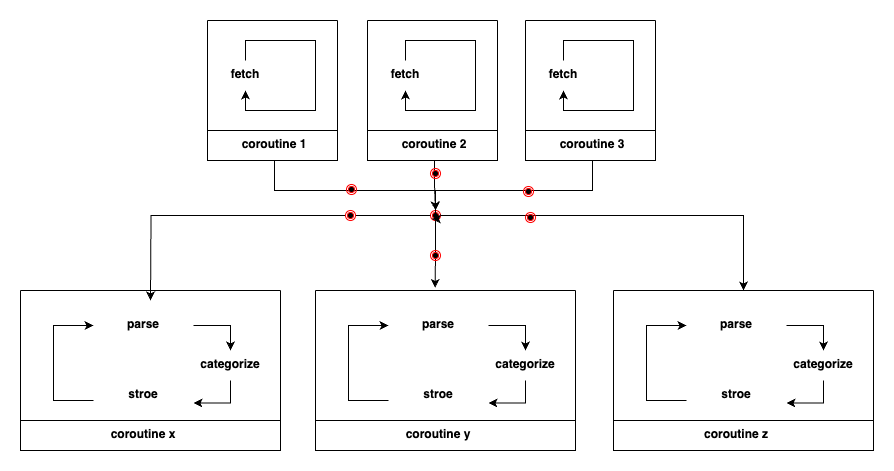

The diagram above was exported from draw.io. Its source (the exported page's mxGraphModel, read from the mxfile embedded in the PNG):
<mxGraphModel dx="1147" dy="683" grid="1" gridSize="10" guides="1" tooltips="1" connect="1" arrows="1" fold="1" page="1" pageScale="1" pageWidth="827" pageHeight="1169" math="0" shadow="0">
  <root>
    <mxCell id="0" />
    <mxCell id="1" parent="0" />
    <mxCell id="2" value="&lt;div style=&quot;&quot;&gt;&lt;span style=&quot;background-color: initial;&quot;&gt;&lt;b&gt;fetch&lt;/b&gt;&lt;/span&gt;&lt;/div&gt;" style="text;whiteSpace=wrap;html=1;align=center;" vertex="1" parent="1">
      <mxGeometry x="715" y="4280" width="100" height="30" as="geometry" />
    </mxCell>
    <mxCell id="3" style="edgeStyle=orthogonalEdgeStyle;rounded=0;orthogonalLoop=1;jettySize=auto;html=1;entryX=0.5;entryY=1;entryDx=0;entryDy=0;" edge="1" source="2" target="2" parent="1">
      <mxGeometry relative="1" as="geometry" />
    </mxCell>
    <mxCell id="4" value="" style="swimlane;startSize=0;" vertex="1" parent="1">
      <mxGeometry x="727" y="4240" width="130" height="110" as="geometry" />
    </mxCell>
    <mxCell id="5" value="" style="swimlane;startSize=0;" vertex="1" parent="1">
      <mxGeometry x="727" y="4350" width="130" height="30" as="geometry" />
    </mxCell>
    <mxCell id="6" value="&lt;div style=&quot;&quot;&gt;&lt;span style=&quot;background-color: initial;&quot;&gt;&lt;b&gt;coroutine 1&lt;/b&gt;&lt;/span&gt;&lt;/div&gt;" style="text;whiteSpace=wrap;html=1;align=center;" vertex="1" parent="5">
      <mxGeometry x="17" width="100" height="30" as="geometry" />
    </mxCell>
    <mxCell id="7" value="&lt;div style=&quot;&quot;&gt;&lt;span style=&quot;background-color: initial;&quot;&gt;&lt;b&gt;fetch&lt;/b&gt;&lt;/span&gt;&lt;/div&gt;" style="text;whiteSpace=wrap;html=1;align=center;" vertex="1" parent="1">
      <mxGeometry x="875" y="4280" width="100" height="30" as="geometry" />
    </mxCell>
    <mxCell id="8" style="edgeStyle=orthogonalEdgeStyle;rounded=0;orthogonalLoop=1;jettySize=auto;html=1;entryX=0.5;entryY=1;entryDx=0;entryDy=0;" edge="1" source="7" target="7" parent="1">
      <mxGeometry relative="1" as="geometry" />
    </mxCell>
    <mxCell id="9" value="" style="swimlane;startSize=0;" vertex="1" parent="1">
      <mxGeometry x="887" y="4240" width="130" height="110" as="geometry" />
    </mxCell>
    <mxCell id="10" value="" style="swimlane;startSize=0;" vertex="1" parent="1">
      <mxGeometry x="887" y="4350" width="130" height="30" as="geometry" />
    </mxCell>
    <mxCell id="11" value="&lt;div style=&quot;&quot;&gt;&lt;span style=&quot;background-color: initial;&quot;&gt;&lt;b&gt;coroutine 2&lt;/b&gt;&lt;/span&gt;&lt;/div&gt;" style="text;whiteSpace=wrap;html=1;align=center;" vertex="1" parent="10">
      <mxGeometry x="17" width="100" height="30" as="geometry" />
    </mxCell>
    <mxCell id="12" value="&lt;div style=&quot;&quot;&gt;&lt;span style=&quot;background-color: initial;&quot;&gt;&lt;b&gt;fetch&lt;/b&gt;&lt;/span&gt;&lt;/div&gt;" style="text;whiteSpace=wrap;html=1;align=center;" vertex="1" parent="1">
      <mxGeometry x="1033" y="4280" width="100" height="30" as="geometry" />
    </mxCell>
    <mxCell id="13" style="edgeStyle=orthogonalEdgeStyle;rounded=0;orthogonalLoop=1;jettySize=auto;html=1;entryX=0.5;entryY=1;entryDx=0;entryDy=0;" edge="1" source="12" target="12" parent="1">
      <mxGeometry relative="1" as="geometry" />
    </mxCell>
    <mxCell id="14" value="" style="swimlane;startSize=0;" vertex="1" parent="1">
      <mxGeometry x="1045" y="4240" width="130" height="110" as="geometry" />
    </mxCell>
    <mxCell id="15" value="" style="swimlane;startSize=0;" vertex="1" parent="1">
      <mxGeometry x="1045" y="4350" width="130" height="30" as="geometry" />
    </mxCell>
    <mxCell id="16" value="&lt;div style=&quot;&quot;&gt;&lt;span style=&quot;background-color: initial;&quot;&gt;&lt;b&gt;coroutine 3&lt;/b&gt;&lt;/span&gt;&lt;/div&gt;" style="text;whiteSpace=wrap;html=1;align=center;" vertex="1" parent="15">
      <mxGeometry x="17" width="100" height="30" as="geometry" />
    </mxCell>
    <mxCell id="17" value="" style="group" vertex="1" connectable="0" parent="1">
      <mxGeometry x="835" y="4510" width="260" height="160" as="geometry" />
    </mxCell>
    <mxCell id="18" value="&lt;div style=&quot;&quot;&gt;&lt;span style=&quot;background-color: initial;&quot;&gt;&lt;b&gt;parse&lt;/b&gt;&lt;/span&gt;&lt;/div&gt;" style="text;whiteSpace=wrap;html=1;align=center;movable=1;resizable=1;rotatable=1;deletable=1;editable=1;locked=0;connectable=1;" vertex="1" parent="17">
      <mxGeometry x="73" y="20" width="100" height="30" as="geometry" />
    </mxCell>
    <mxCell id="19" value="&lt;div style=&quot;&quot;&gt;&lt;span style=&quot;background-color: initial;&quot;&gt;&lt;b&gt;stroe&lt;/b&gt;&lt;/span&gt;&lt;/div&gt;" style="text;whiteSpace=wrap;html=1;align=center;movable=1;resizable=1;rotatable=1;deletable=1;editable=1;locked=0;connectable=1;" vertex="1" parent="17">
      <mxGeometry x="73" y="90" width="100" height="30" as="geometry" />
    </mxCell>
    <mxCell id="20" style="edgeStyle=orthogonalEdgeStyle;rounded=0;orthogonalLoop=1;jettySize=auto;html=1;movable=1;resizable=1;rotatable=1;deletable=1;editable=1;locked=0;connectable=1;" edge="1" parent="17" source="19" target="18">
      <mxGeometry relative="1" as="geometry">
        <Array as="points">
          <mxPoint x="33" y="110" />
          <mxPoint x="33" y="35" />
        </Array>
        <mxPoint x="33.04000000000019" y="90" as="targetPoint" />
      </mxGeometry>
    </mxCell>
    <mxCell id="21" style="edgeStyle=orthogonalEdgeStyle;rounded=0;orthogonalLoop=1;jettySize=auto;html=1;exitX=0.5;exitY=1;exitDx=0;exitDy=0;entryX=1;entryY=0.75;entryDx=0;entryDy=0;movable=1;resizable=1;rotatable=1;deletable=1;editable=1;locked=0;connectable=1;" edge="1" parent="17" source="22" target="19">
      <mxGeometry relative="1" as="geometry" />
    </mxCell>
    <mxCell id="22" value="&lt;div style=&quot;&quot;&gt;&lt;span style=&quot;background-color: initial;&quot;&gt;&lt;b&gt;categorize&lt;/b&gt;&lt;/span&gt;&lt;/div&gt;" style="text;whiteSpace=wrap;html=1;align=center;movable=1;resizable=1;rotatable=1;deletable=1;editable=1;locked=0;connectable=1;" vertex="1" parent="17">
      <mxGeometry x="160" y="60" width="100" height="30" as="geometry" />
    </mxCell>
    <mxCell id="23" style="edgeStyle=orthogonalEdgeStyle;rounded=0;orthogonalLoop=1;jettySize=auto;html=1;exitX=1;exitY=0.5;exitDx=0;exitDy=0;movable=1;resizable=1;rotatable=1;deletable=1;editable=1;locked=0;connectable=1;" edge="1" parent="17" source="18" target="22">
      <mxGeometry relative="1" as="geometry" />
    </mxCell>
    <mxCell id="24" value="" style="swimlane;startSize=0;movable=1;resizable=1;rotatable=1;deletable=1;editable=1;locked=0;connectable=1;" vertex="1" parent="17">
      <mxGeometry width="260" height="130" as="geometry" />
    </mxCell>
    <mxCell id="25" value="" style="swimlane;startSize=0;movable=1;resizable=1;rotatable=1;deletable=1;editable=1;locked=0;connectable=1;" vertex="1" parent="17">
      <mxGeometry y="130" width="260" height="30" as="geometry" />
    </mxCell>
    <mxCell id="26" value="&lt;div style=&quot;&quot;&gt;&lt;span style=&quot;background-color: initial;&quot;&gt;&lt;b&gt;coroutine y&lt;/b&gt;&lt;/span&gt;&lt;/div&gt;" style="text;whiteSpace=wrap;html=1;align=center;movable=1;resizable=1;rotatable=1;deletable=1;editable=1;locked=0;connectable=1;" vertex="1" parent="25">
      <mxGeometry x="73" width="100" height="30" as="geometry" />
    </mxCell>
    <mxCell id="27" value="" style="group" vertex="1" connectable="0" parent="1">
      <mxGeometry x="540" y="4510" width="260" height="160" as="geometry" />
    </mxCell>
    <mxCell id="28" value="&lt;div style=&quot;&quot;&gt;&lt;span style=&quot;background-color: initial;&quot;&gt;&lt;b&gt;parse&lt;/b&gt;&lt;/span&gt;&lt;/div&gt;" style="text;whiteSpace=wrap;html=1;align=center;movable=1;resizable=1;rotatable=1;deletable=1;editable=1;locked=0;connectable=1;" vertex="1" parent="27">
      <mxGeometry x="73" y="20" width="100" height="30" as="geometry" />
    </mxCell>
    <mxCell id="29" value="&lt;div style=&quot;&quot;&gt;&lt;span style=&quot;background-color: initial;&quot;&gt;&lt;b&gt;stroe&lt;/b&gt;&lt;/span&gt;&lt;/div&gt;" style="text;whiteSpace=wrap;html=1;align=center;movable=1;resizable=1;rotatable=1;deletable=1;editable=1;locked=0;connectable=1;" vertex="1" parent="27">
      <mxGeometry x="73" y="90" width="100" height="30" as="geometry" />
    </mxCell>
    <mxCell id="30" style="edgeStyle=orthogonalEdgeStyle;rounded=0;orthogonalLoop=1;jettySize=auto;html=1;movable=1;resizable=1;rotatable=1;deletable=1;editable=1;locked=0;connectable=1;" edge="1" parent="27" source="29" target="28">
      <mxGeometry relative="1" as="geometry">
        <Array as="points">
          <mxPoint x="33" y="110" />
          <mxPoint x="33" y="35" />
        </Array>
        <mxPoint x="33.04000000000019" y="90" as="targetPoint" />
      </mxGeometry>
    </mxCell>
    <mxCell id="31" style="edgeStyle=orthogonalEdgeStyle;rounded=0;orthogonalLoop=1;jettySize=auto;html=1;exitX=0.5;exitY=1;exitDx=0;exitDy=0;entryX=1;entryY=0.75;entryDx=0;entryDy=0;movable=1;resizable=1;rotatable=1;deletable=1;editable=1;locked=0;connectable=1;" edge="1" parent="27" source="32" target="29">
      <mxGeometry relative="1" as="geometry" />
    </mxCell>
    <mxCell id="32" value="&lt;div style=&quot;&quot;&gt;&lt;span style=&quot;background-color: initial;&quot;&gt;&lt;b&gt;categorize&lt;/b&gt;&lt;/span&gt;&lt;/div&gt;" style="text;whiteSpace=wrap;html=1;align=center;movable=1;resizable=1;rotatable=1;deletable=1;editable=1;locked=0;connectable=1;" vertex="1" parent="27">
      <mxGeometry x="160" y="60" width="100" height="30" as="geometry" />
    </mxCell>
    <mxCell id="33" style="edgeStyle=orthogonalEdgeStyle;rounded=0;orthogonalLoop=1;jettySize=auto;html=1;exitX=1;exitY=0.5;exitDx=0;exitDy=0;movable=1;resizable=1;rotatable=1;deletable=1;editable=1;locked=0;connectable=1;" edge="1" parent="27" source="28" target="32">
      <mxGeometry relative="1" as="geometry" />
    </mxCell>
    <mxCell id="34" value="" style="swimlane;startSize=0;movable=1;resizable=1;rotatable=1;deletable=1;editable=1;locked=0;connectable=1;" vertex="1" parent="27">
      <mxGeometry width="260" height="130" as="geometry" />
    </mxCell>
    <mxCell id="35" value="" style="swimlane;startSize=0;movable=1;resizable=1;rotatable=1;deletable=1;editable=1;locked=0;connectable=1;" vertex="1" parent="27">
      <mxGeometry y="130" width="260" height="30" as="geometry" />
    </mxCell>
    <mxCell id="36" value="&lt;div style=&quot;&quot;&gt;&lt;span style=&quot;background-color: initial;&quot;&gt;&lt;b&gt;coroutine x&lt;/b&gt;&lt;/span&gt;&lt;/div&gt;" style="text;whiteSpace=wrap;html=1;align=center;movable=1;resizable=1;rotatable=1;deletable=1;editable=1;locked=0;connectable=1;" vertex="1" parent="35">
      <mxGeometry x="73" width="100" height="30" as="geometry" />
    </mxCell>
    <mxCell id="37" value="" style="group" vertex="1" connectable="0" parent="1">
      <mxGeometry x="1133" y="4510" width="260" height="160" as="geometry" />
    </mxCell>
    <mxCell id="38" value="&lt;div style=&quot;&quot;&gt;&lt;span style=&quot;background-color: initial;&quot;&gt;&lt;b&gt;parse&lt;/b&gt;&lt;/span&gt;&lt;/div&gt;" style="text;whiteSpace=wrap;html=1;align=center;movable=1;resizable=1;rotatable=1;deletable=1;editable=1;locked=0;connectable=1;" vertex="1" parent="37">
      <mxGeometry x="73" y="20" width="100" height="30" as="geometry" />
    </mxCell>
    <mxCell id="39" value="&lt;div style=&quot;&quot;&gt;&lt;span style=&quot;background-color: initial;&quot;&gt;&lt;b&gt;stroe&lt;/b&gt;&lt;/span&gt;&lt;/div&gt;" style="text;whiteSpace=wrap;html=1;align=center;movable=1;resizable=1;rotatable=1;deletable=1;editable=1;locked=0;connectable=1;" vertex="1" parent="37">
      <mxGeometry x="73" y="90" width="100" height="30" as="geometry" />
    </mxCell>
    <mxCell id="40" style="edgeStyle=orthogonalEdgeStyle;rounded=0;orthogonalLoop=1;jettySize=auto;html=1;movable=1;resizable=1;rotatable=1;deletable=1;editable=1;locked=0;connectable=1;" edge="1" parent="37" source="39" target="38">
      <mxGeometry relative="1" as="geometry">
        <Array as="points">
          <mxPoint x="33" y="110" />
          <mxPoint x="33" y="35" />
        </Array>
        <mxPoint x="33.04000000000019" y="90" as="targetPoint" />
      </mxGeometry>
    </mxCell>
    <mxCell id="41" style="edgeStyle=orthogonalEdgeStyle;rounded=0;orthogonalLoop=1;jettySize=auto;html=1;exitX=0.5;exitY=1;exitDx=0;exitDy=0;entryX=1;entryY=0.75;entryDx=0;entryDy=0;movable=1;resizable=1;rotatable=1;deletable=1;editable=1;locked=0;connectable=1;" edge="1" parent="37" source="42" target="39">
      <mxGeometry relative="1" as="geometry" />
    </mxCell>
    <mxCell id="42" value="&lt;div style=&quot;&quot;&gt;&lt;span style=&quot;background-color: initial;&quot;&gt;&lt;b&gt;categorize&lt;/b&gt;&lt;/span&gt;&lt;/div&gt;" style="text;whiteSpace=wrap;html=1;align=center;movable=1;resizable=1;rotatable=1;deletable=1;editable=1;locked=0;connectable=1;" vertex="1" parent="37">
      <mxGeometry x="160" y="60" width="100" height="30" as="geometry" />
    </mxCell>
    <mxCell id="43" style="edgeStyle=orthogonalEdgeStyle;rounded=0;orthogonalLoop=1;jettySize=auto;html=1;exitX=1;exitY=0.5;exitDx=0;exitDy=0;movable=1;resizable=1;rotatable=1;deletable=1;editable=1;locked=0;connectable=1;" edge="1" parent="37" source="38" target="42">
      <mxGeometry relative="1" as="geometry" />
    </mxCell>
    <mxCell id="44" value="" style="swimlane;startSize=0;movable=1;resizable=1;rotatable=1;deletable=1;editable=1;locked=0;connectable=1;" vertex="1" parent="37">
      <mxGeometry width="260" height="130" as="geometry" />
    </mxCell>
    <mxCell id="45" value="" style="swimlane;startSize=0;movable=1;resizable=1;rotatable=1;deletable=1;editable=1;locked=0;connectable=1;" vertex="1" parent="37">
      <mxGeometry y="130" width="260" height="30" as="geometry" />
    </mxCell>
    <mxCell id="46" value="&lt;div style=&quot;&quot;&gt;&lt;span style=&quot;background-color: initial;&quot;&gt;&lt;b&gt;coroutine z&lt;/b&gt;&lt;/span&gt;&lt;/div&gt;" style="text;whiteSpace=wrap;html=1;align=center;movable=1;resizable=1;rotatable=1;deletable=1;editable=1;locked=0;connectable=1;" vertex="1" parent="45">
      <mxGeometry x="73" width="100" height="30" as="geometry" />
    </mxCell>
    <mxCell id="47" style="edgeStyle=orthogonalEdgeStyle;rounded=0;orthogonalLoop=1;jettySize=auto;html=1;" edge="1" source="55" parent="1">
      <mxGeometry relative="1" as="geometry">
        <mxPoint x="670" y="4520" as="targetPoint" />
      </mxGeometry>
    </mxCell>
    <mxCell id="48" style="edgeStyle=orthogonalEdgeStyle;rounded=0;orthogonalLoop=1;jettySize=auto;html=1;entryX=0.46;entryY=-0.02;entryDx=0;entryDy=0;entryPerimeter=0;" edge="1" source="50" target="24" parent="1">
      <mxGeometry relative="1" as="geometry" />
    </mxCell>
    <mxCell id="49" style="edgeStyle=orthogonalEdgeStyle;rounded=0;orthogonalLoop=1;jettySize=auto;html=1;entryX=0.5;entryY=0;entryDx=0;entryDy=0;" edge="1" source="50" target="44" parent="1">
      <mxGeometry relative="1" as="geometry" />
    </mxCell>
    <mxCell id="50" value="" style="ellipse;html=1;shape=endState;fillColor=#000000;strokeColor=#ff0000;" vertex="1" parent="1">
      <mxGeometry x="950" y="4430" width="10" height="10" as="geometry" />
    </mxCell>
    <mxCell id="51" style="edgeStyle=orthogonalEdgeStyle;rounded=0;orthogonalLoop=1;jettySize=auto;html=1;exitX=0.5;exitY=1;exitDx=0;exitDy=0;entryX=0.5;entryY=0;entryDx=0;entryDy=0;" edge="1" source="11" target="50" parent="1">
      <mxGeometry relative="1" as="geometry" />
    </mxCell>
    <mxCell id="52" style="edgeStyle=orthogonalEdgeStyle;rounded=0;orthogonalLoop=1;jettySize=auto;html=1;entryX=0;entryY=1;entryDx=0;entryDy=0;" edge="1" source="6" target="50" parent="1">
      <mxGeometry relative="1" as="geometry">
        <Array as="points">
          <mxPoint x="794" y="4410" />
          <mxPoint x="955" y="4410" />
          <mxPoint x="955" y="4439" />
        </Array>
      </mxGeometry>
    </mxCell>
    <mxCell id="53" style="edgeStyle=orthogonalEdgeStyle;rounded=0;orthogonalLoop=1;jettySize=auto;html=1;entryX=0.5;entryY=0;entryDx=0;entryDy=0;" edge="1" source="16" target="50" parent="1">
      <mxGeometry relative="1" as="geometry">
        <Array as="points">
          <mxPoint x="1112" y="4410" />
          <mxPoint x="955" y="4410" />
        </Array>
      </mxGeometry>
    </mxCell>
    <mxCell id="54" style="edgeStyle=orthogonalEdgeStyle;rounded=0;orthogonalLoop=1;jettySize=auto;html=1;entryX=0;entryY=0.5;entryDx=0;entryDy=0;startArrow=none;startFill=0;endArrow=none;endFill=0;" edge="1" source="55" target="50" parent="1">
      <mxGeometry relative="1" as="geometry" />
    </mxCell>
    <mxCell id="55" value="" style="ellipse;html=1;shape=endState;fillColor=#000000;strokeColor=#ff0000;" vertex="1" parent="1">
      <mxGeometry x="865" y="4430" width="10" height="10" as="geometry" />
    </mxCell>
    <mxCell id="56" value="" style="ellipse;html=1;shape=endState;fillColor=#000000;strokeColor=#ff0000;" vertex="1" parent="1">
      <mxGeometry x="950" y="4470" width="10" height="10" as="geometry" />
    </mxCell>
    <mxCell id="57" value="" style="ellipse;html=1;shape=endState;fillColor=#000000;strokeColor=#ff0000;" vertex="1" parent="1">
      <mxGeometry x="1045" y="4432" width="10" height="10" as="geometry" />
    </mxCell>
    <mxCell id="58" value="" style="ellipse;html=1;shape=endState;fillColor=#000000;strokeColor=#ff0000;" vertex="1" parent="1">
      <mxGeometry x="1043" y="4406" width="10" height="10" as="geometry" />
    </mxCell>
    <mxCell id="59" value="" style="ellipse;html=1;shape=endState;fillColor=#000000;strokeColor=#ff0000;" vertex="1" parent="1">
      <mxGeometry x="950" y="4388" width="10" height="10" as="geometry" />
    </mxCell>
    <mxCell id="60" value="" style="ellipse;html=1;shape=endState;fillColor=#000000;strokeColor=#ff0000;" vertex="1" parent="1">
      <mxGeometry x="866" y="4404" width="10" height="10" as="geometry" />
    </mxCell>
  </root>
</mxGraphModel>